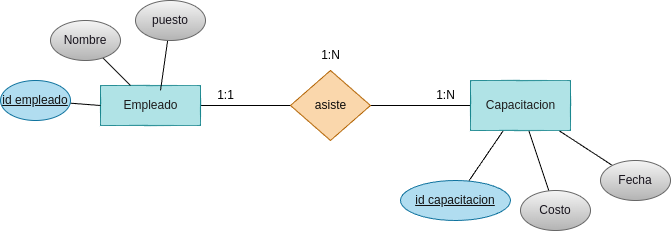

The diagram above was exported from draw.io. Its source (the exported page's mxGraphModel, read from the mxfile embedded in the PNG):
<mxGraphModel dx="1130" dy="808" grid="1" gridSize="10" guides="1" tooltips="1" connect="1" arrows="1" fold="1" page="1" pageScale="1" pageWidth="827" pageHeight="1169" math="0" shadow="0">
  <root>
    <mxCell id="0" />
    <mxCell id="1" parent="0" />
    <mxCell id="2" style="edgeStyle=none;html=1;entryX=0;entryY=0.5;entryDx=0;entryDy=0;endArrow=none;endFill=0;" edge="1" parent="1" source="4" target="6">
      <mxGeometry relative="1" as="geometry" />
    </mxCell>
    <mxCell id="4" value="&lt;font color=&quot;#1d1b1b&quot;&gt;Empleado&lt;/font&gt;" style="html=1;dashed=0;whitespace=wrap;fillColor=#b0e3e6;strokeColor=#0e8088;" vertex="1" parent="1">
      <mxGeometry x="130" y="235" width="100" height="40" as="geometry" />
    </mxCell>
    <mxCell id="5" style="edgeStyle=none;html=1;entryX=0;entryY=0.5;entryDx=0;entryDy=0;endArrow=none;endFill=0;" edge="1" parent="1" source="6" target="13">
      <mxGeometry relative="1" as="geometry" />
    </mxCell>
    <mxCell id="6" value="&lt;font color=&quot;#0a0a0a&quot;&gt;asiste&lt;/font&gt;" style="shape=rhombus;html=1;dashed=0;whitespace=wrap;perimeter=rhombusPerimeter;fillColor=#fad7ac;strokeColor=#b46504;" vertex="1" parent="1">
      <mxGeometry x="320" y="220" width="80" height="70" as="geometry" />
    </mxCell>
    <mxCell id="7" value="1:N" style="text;html=1;align=center;verticalAlign=middle;resizable=0;points=[];autosize=1;strokeColor=none;fillColor=none;" vertex="1" parent="1">
      <mxGeometry x="340" y="190" width="40" height="30" as="geometry" />
    </mxCell>
    <mxCell id="8" value="1:1" style="text;html=1;align=center;verticalAlign=middle;resizable=0;points=[];autosize=1;strokeColor=none;fillColor=none;" vertex="1" parent="1">
      <mxGeometry x="235" y="230" width="40" height="30" as="geometry" />
    </mxCell>
    <mxCell id="10" style="edgeStyle=none;html=1;fontColor=#18141d;endArrow=none;endFill=0;" edge="1" parent="1" source="13" target="23">
      <mxGeometry relative="1" as="geometry" />
    </mxCell>
    <mxCell id="11" style="edgeStyle=none;html=1;fontColor=#18141d;endArrow=none;endFill=0;" edge="1" parent="1" source="13" target="24">
      <mxGeometry relative="1" as="geometry" />
    </mxCell>
    <mxCell id="12" style="edgeStyle=none;html=1;fontColor=#18141d;endArrow=none;endFill=0;" edge="1" parent="1" source="13" target="25">
      <mxGeometry relative="1" as="geometry" />
    </mxCell>
    <mxCell id="13" value="&lt;font color=&quot;#1d1b1b&quot;&gt;Capacitacion&lt;/font&gt;" style="html=1;dashed=0;whitespace=wrap;fillColor=#b0e3e6;strokeColor=#0e8088;" vertex="1" parent="1">
      <mxGeometry x="500" y="230" width="100" height="50" as="geometry" />
    </mxCell>
    <mxCell id="38" style="edgeStyle=none;html=1;entryX=0;entryY=0.5;entryDx=0;entryDy=0;endArrow=none;endFill=0;" edge="1" parent="1" source="18" target="4">
      <mxGeometry relative="1" as="geometry" />
    </mxCell>
    <mxCell id="18" value="&lt;font&gt;id empleado&lt;/font&gt;" style="ellipse;whiteSpace=wrap;html=1;align=center;fontStyle=4;fillColor=#b1ddf0;strokeColor=#10739e;fontColor=#121111;" vertex="1" parent="1">
      <mxGeometry x="30" y="230" width="70" height="40" as="geometry" />
    </mxCell>
    <mxCell id="35" style="edgeStyle=none;html=1;endArrow=none;endFill=0;" edge="1" parent="1" source="21" target="4">
      <mxGeometry relative="1" as="geometry" />
    </mxCell>
    <mxCell id="21" value="&lt;font color=&quot;#18141d&quot;&gt;Nombre&lt;/font&gt;" style="ellipse;whiteSpace=wrap;html=1;align=center;fillColor=#f5f5f5;gradientColor=#b3b3b3;strokeColor=#666666;" vertex="1" parent="1">
      <mxGeometry x="80" y="170" width="70" height="40" as="geometry" />
    </mxCell>
    <mxCell id="36" style="edgeStyle=none;html=1;entryX=0.6;entryY=0.125;entryDx=0;entryDy=0;entryPerimeter=0;endArrow=none;endFill=0;" edge="1" parent="1" source="22" target="4">
      <mxGeometry relative="1" as="geometry" />
    </mxCell>
    <mxCell id="22" value="&lt;font color=&quot;#18141d&quot;&gt;puesto&lt;/font&gt;" style="ellipse;whiteSpace=wrap;html=1;align=center;fillColor=#f5f5f5;gradientColor=#b3b3b3;strokeColor=#666666;" vertex="1" parent="1">
      <mxGeometry x="165" y="150" width="70" height="40" as="geometry" />
    </mxCell>
    <mxCell id="23" value="&lt;font&gt;id capacitacion&lt;/font&gt;" style="ellipse;whiteSpace=wrap;html=1;align=center;fontStyle=4;fillColor=#b1ddf0;strokeColor=#10739e;fontColor=#121111;" vertex="1" parent="1">
      <mxGeometry x="430" y="330" width="110" height="40" as="geometry" />
    </mxCell>
    <mxCell id="24" value="&lt;font color=&quot;#18141d&quot;&gt;Costo&lt;/font&gt;" style="ellipse;whiteSpace=wrap;html=1;align=center;fillColor=#f5f5f5;gradientColor=#b3b3b3;strokeColor=#666666;" vertex="1" parent="1">
      <mxGeometry x="550" y="340" width="70" height="40" as="geometry" />
    </mxCell>
    <mxCell id="25" value="&lt;font color=&quot;#18141d&quot;&gt;Fecha&lt;/font&gt;" style="ellipse;whiteSpace=wrap;html=1;align=center;fillColor=#f5f5f5;gradientColor=#b3b3b3;strokeColor=#666666;" vertex="1" parent="1">
      <mxGeometry x="630" y="310" width="70" height="40" as="geometry" />
    </mxCell>
    <mxCell id="33" value="1:N" style="text;html=1;align=center;verticalAlign=middle;resizable=0;points=[];autosize=1;strokeColor=none;fillColor=none;" vertex="1" parent="1">
      <mxGeometry x="455" y="230" width="40" height="30" as="geometry" />
    </mxCell>
  </root>
</mxGraphModel>